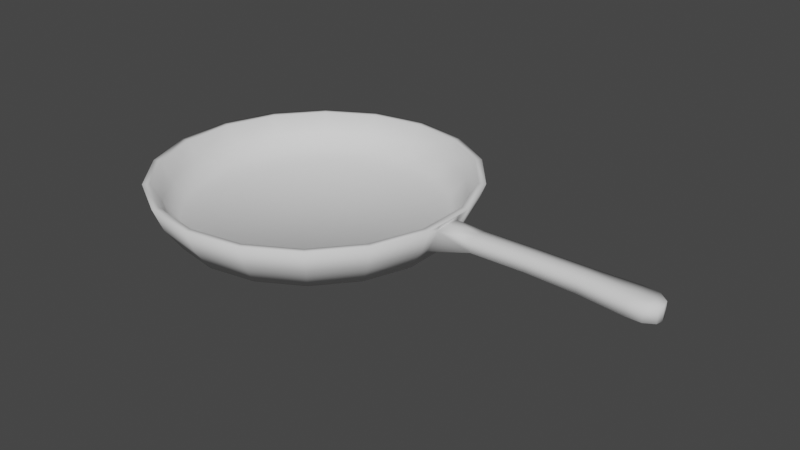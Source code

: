 # Source: pan.blend  (saved by Blender 2.93.20; exported with 4.5.12 LTS)
import bpy
from mathutils import Matrix  # noqa: F401  (used for matrix-valued properties, if any)

bpy.ops.wm.read_factory_settings(use_empty=True)
scene = bpy.context.scene
scene.name = 'Scene'

# ---- world
world_world = bpy.data.worlds.new('World'); scene.world = world_world
world_world.use_nodes = True; world_world.node_tree.nodes.clear()
_N = world_world.node_tree.nodes; _L = world_world.node_tree.links
n0 = _N.new('ShaderNodeOutputWorld'); n0.name = 'World Output'; n0.location = (300, 300)
n1 = _N.new('ShaderNodeBackground'); n1.name = 'Background'; n1.location = (10, 300)
n1.inputs[0].default_value = (0.05088, 0.05088, 0.05088, 1.0)
_L.new(n1.outputs[0], n0.inputs[0])
n0.is_active_output = True
world_world.color = (0.05088, 0.05088, 0.05088)
world_world.use_sun_shadow = False
world_world.sun_shadow_jitter_overblur = 0.0

# ---- meshes
me_cylinder = bpy.data.meshes.new('Cylinder')
me_cylinder.from_pydata([(0.02296, 0.3401, 0.01562), (0.02296, 0.4015, 0.129), (0.1393, 0.3196, 0.01562), (0.1603, 0.3773, 0.129), (0.2416, 0.2605, 0.01562), (0.2811, 0.3076, 0.129), (0.3175, 0.17, 0.01562), (0.3707, 0.2008, 0.129), (0.3579, 0.05905, 0.01562), (0.4184, 0.06973, 0.129), (0.3579, -0.05905, 0.01562), (0.4184, -0.06973, 0.129), (0.3175, -0.17, 0.01562), (0.3707, -0.2008, 0.129), (0.2416, -0.2605, 0.01562), (0.2811, -0.3076, 0.129), (0.1393, -0.3196, 0.01562), (0.1603, -0.3773, 0.129), (0.02296, -0.3401, 0.01562), (0.02296, -0.4015, 0.129), (-0.09336, -0.3196, 0.01562), (-0.1144, -0.3773, 0.129), (-0.1956, -0.2605, 0.01562), (-0.2352, -0.3076, 0.129), (-0.2716, -0.17, 0.01562), (-0.3248, -0.2008, 0.129), (-0.312, -0.05905, 0.01562), (-0.3725, -0.06973, 0.129), (-0.312, 0.05905, 0.01562), (-0.3725, 0.06973, 0.129), (-0.2716, 0.17, 0.01562), (-0.3248, 0.2008, 0.129), (-0.1956, 0.2605, 0.01562), (-0.2352, 0.3076, 0.129), (-0.09336, 0.3196, 0.01562), (-0.1144, 0.3773, 0.129), (0.154, 0.36, 0.129), (0.02296, 0.3831, 0.129), (0.2692, 0.2935, 0.129), (0.3547, 0.1915, 0.129), (0.4002, 0.06652, 0.129), (0.4002, -0.06652, 0.129), (0.3547, -0.1915, 0.129), (0.2692, -0.2935, 0.129), (0.154, -0.36, 0.129), (0.02296, -0.3831, 0.129), (-0.1081, -0.36, 0.129), (-0.2233, -0.2935, 0.129), (-0.3088, -0.1915, 0.129), (-0.3543, -0.06652, 0.129), (-0.3543, 0.06652, 0.129), (-0.3088, 0.1915, 0.129), (-0.2233, 0.2935, 0.129), (-0.1081, 0.36, 0.129), (0.1339, 0.3049, 0.03457), (0.02296, 0.3244, 0.03457), (0.2315, 0.2485, 0.03457), (0.3039, 0.1622, 0.03457), (0.3425, 0.05634, 0.03457), (0.3425, -0.05634, 0.03457), (0.3039, -0.1622, 0.03457), (0.2315, -0.2485, 0.03457), (0.1339, -0.3049, 0.03457), (0.02296, -0.3244, 0.03457), (-0.08801, -0.3049, 0.03457), (-0.1856, -0.2485, 0.03457), (-0.258, -0.1622, 0.03457), (-0.2966, -0.05634, 0.03457), (-0.2966, 0.05634, 0.03457), (-0.258, 0.1622, 0.03457), (-0.1856, 0.2485, 0.03457), (-0.08801, 0.3049, 0.03457), (0.02296, 0.379, 0.07229), (0.1526, 0.3561, 0.07229), (0.2666, 0.2903, 0.07229), (0.3512, 0.1895, 0.07229), (0.3962, 0.06581, 0.07229), (0.3962, -0.06581, 0.07229), (0.3512, -0.1895, 0.07229), (0.2666, -0.2903, 0.07229), (0.1526, -0.3561, 0.07229), (0.02296, -0.379, 0.07229), (-0.1067, -0.3561, 0.07229), (-0.2206, -0.2903, 0.07229), (-0.3052, -0.1895, 0.07229), (-0.3503, -0.06581, 0.07229), (-0.3503, 0.06581, 0.07229), (-0.3052, 0.1895, 0.07229), (-0.2206, 0.2903, 0.07229), (-0.1067, 0.3561, 0.07229), (-0.2902, -0.1808, 0.08177), (-0.3331, -0.06278, 0.08177), (0.379, -0.06278, 0.08177), (0.3361, -0.1808, 0.08177), (-0.3331, 0.06278, 0.08177), (0.2554, -0.277, 0.08177), (-0.2902, 0.1808, 0.08177), (0.1466, -0.3397, 0.08177), (0.02296, 0.3616, 0.08177), (0.1466, 0.3397, 0.08177), (-0.2094, 0.277, 0.08177), (0.02296, -0.3616, 0.08177), (0.2554, 0.277, 0.08177), (-0.1007, 0.3397, 0.08177), (-0.1007, -0.3397, 0.08177), (0.3361, 0.1808, 0.08177), (-0.2094, -0.277, 0.08177), (0.379, 0.06278, 0.08177), (0.4184, -0.03486, 0.129), (0.3836, -0.0329, 0.05448), (0.3836, 0.0329, 0.05448), (0.4184, 0.03486, 0.129), (0.9058, -0.03437, 0.1167), (0.9052, -0.0329, 0.08091), (0.4128, -0.03437, 0.1148), (0.4128, 0.03437, 0.1148), (0.9052, 0.0329, 0.08091), (0.9058, 0.03437, 0.1167), (0.4936, -0.02516, 0.08571), (0.4945, -0.02628, 0.1178), (0.4945, 0.02628, 0.1178), (0.4936, 0.02516, 0.08571), (0.9325, 6.137e-09, 0.1144), (0.9319, 6.137e-09, 0.07932), (0.928, -0.01645, 0.07932), (0.9286, -0.01719, 0.1149), (0.9286, 0.01719, 0.1149), (0.928, 0.01645, 0.07932), (0.6308, -0.02566, 0.08865), (0.7565, -0.02695, 0.08594), (0.7566, -0.02815, 0.1205), (0.631, -0.02681, 0.1203), (0.7566, 0.02815, 0.1205), (0.631, 0.02681, 0.1203), (0.7565, 0.02695, 0.08594), (0.6308, 0.02566, 0.08865), (0.8677, -0.03543, 0.08261), (0.869, -0.03702, 0.1182), (0.869, 0.03702, 0.1182), (0.8677, 0.03543, 0.08261), (0.9058, 6.137e-09, 0.1203), (0.4128, 6.137e-09, 0.1184), (0.4945, 6.137e-09, 0.1214), (0.7566, 6.137e-09, 0.1241), (0.631, 6.137e-09, 0.1239), (0.869, 6.137e-09, 0.1218), (0.6308, 6.137e-09, 0.08126), (0.3836, 6.137e-09, 0.05448), (0.8677, 2.803e-09, 0.07523), (0.9052, 6.137e-09, 0.07353), (0.7565, 4.47e-09, 0.07856), (0.4936, 6.137e-09, 0.07833)], [], [(72, 1, 3, 73), (73, 3, 5, 74), (74, 5, 7, 75), (75, 7, 9, 76), (76, 9, 111, 115, 110), (77, 11, 13, 78), (78, 13, 15, 79), (79, 15, 17, 80), (80, 17, 19, 81), (81, 19, 21, 82), (82, 21, 23, 83), (83, 23, 25, 84), (84, 25, 27, 85), (85, 27, 29, 86), (86, 29, 31, 87), (87, 31, 33, 88), (29, 27, 49, 50), (88, 33, 35, 89), (89, 35, 1, 72), (0, 2, 4, 6, 8, 10, 12, 14, 16, 18, 20, 22, 24, 26, 28, 30, 32, 34), (91, 90, 66, 67), (5, 3, 36, 38), (15, 13, 42, 43), (25, 23, 47, 48), (35, 33, 52, 53), (111, 141, 115), (21, 19, 45, 46), (31, 29, 50, 51), (7, 5, 38, 39), (17, 15, 43, 44), (3, 1, 37, 36), (27, 25, 48, 49), (1, 35, 53, 37), (13, 11, 41, 42), (23, 21, 46, 47), (33, 31, 51, 52), (9, 7, 39, 40), (19, 17, 44, 45), (54, 55, 71, 70, 69, 68, 67, 66, 65, 64, 63, 62, 61, 60, 59, 58, 57, 56), (93, 92, 59, 60), (94, 91, 67, 68), (95, 93, 60, 61), (96, 94, 68, 69), (97, 95, 61, 62), (99, 98, 55, 54), (100, 96, 69, 70), (101, 97, 62, 63), (102, 99, 54, 56), (103, 100, 70, 71), (104, 101, 63, 64), (105, 102, 56, 57), (98, 103, 71, 55), (106, 104, 64, 65), (107, 105, 57, 58), (90, 106, 65, 66), (92, 107, 58, 59), (34, 89, 72, 0), (32, 88, 89, 34), (30, 87, 88, 32), (28, 86, 87, 30), (26, 85, 86, 28), (24, 84, 85, 26), (22, 83, 84, 24), (20, 82, 83, 22), (18, 81, 82, 20), (16, 80, 81, 18), (14, 79, 80, 16), (12, 78, 79, 14), (10, 77, 78, 12), (137, 136, 113, 112), (6, 75, 76, 8), (4, 74, 75, 6), (2, 73, 74, 4), (0, 72, 73, 2), (41, 40, 107, 92), (48, 47, 106, 90), (40, 39, 105, 107), (47, 46, 104, 106), (37, 53, 103, 98), (39, 38, 102, 105), (46, 45, 101, 104), (53, 52, 100, 103), (38, 36, 99, 102), (45, 44, 97, 101), (52, 51, 96, 100), (36, 37, 98, 99), (44, 43, 95, 97), (51, 50, 94, 96), (43, 42, 93, 95), (50, 49, 91, 94), (42, 41, 92, 93), (49, 48, 90, 91), (41, 11, 9, 40), (109, 114, 108, 11, 77), (8, 110, 147), (8, 76, 110), (77, 10, 109), (112, 113, 124, 125), (138, 145, 140, 117), (139, 138, 117, 116), (136, 148, 149, 113), (109, 147, 151, 118), (110, 115, 120, 121), (115, 141, 142, 120), (114, 109, 118, 119), (118, 151, 146, 128), (122, 123, 127, 126), (125, 124, 123, 122), (126, 127, 116, 117), (117, 140, 126), (113, 149, 124), (128, 146, 150, 129), (121, 120, 133, 135), (135, 133, 132, 134), (120, 142, 144, 133), (133, 144, 143, 132), (119, 118, 128, 131), (131, 128, 129, 130), (129, 150, 148, 136), (134, 132, 138, 139), (132, 143, 145, 138), (130, 129, 136, 137), (145, 143, 130, 137), (141, 111, 108), (108, 114, 141), (142, 141, 114, 119), (144, 142, 119, 131), (140, 145, 137, 112), (143, 144, 131, 130), (122, 140, 125), (151, 147, 110, 121), (123, 149, 127), (149, 148, 139, 116), (150, 146, 135, 134), (148, 150, 134, 139), (147, 109, 10), (10, 8, 147), (146, 151, 121, 135), (124, 149, 123), (127, 149, 116), (125, 140, 112), (126, 140, 122)])
me_cylinder.polygons.foreach_set('use_smooth', [True] * 142)
_uv = me_cylinder.uv_layers.new(name='UVMap')
_uv.uv.foreach_set('vector', [1.0, 0.75, 1.0, 1.0, 0.9444, 1.0, 0.9444, 0.75, 0.9444, 0.75, 0.9444, 1.0, 0.8889, 1.0, 0.8889, 0.75, 0.8889, 0.75, 0.8889, 1.0, 0.8333, 1.0, 0.8333, 0.75, 0.8333, 0.75, 0.8333, 1.0, 0.7778, 1.0, 0.7778, 0.75, 0.7778, 0.75, 0.7778, 1.0, 0.7639, 1.0, 0.7639, 0.9375, 0.7639, 0.75, 0.7222, 0.75, 0.7222, 1.0, 0.6667, 1.0, 0.6667, 0.75, 0.6667, 0.75, 0.6667, 1.0, 0.6111, 1.0, 0.6111, 0.75, 0.6111, 0.75, 0.6111, 1.0, 0.5556, 1.0, 0.5556, 0.75, 0.5556, 0.75, 0.5556, 1.0, 0.5, 1.0, 0.5, 0.75, 0.5, 0.75, 0.5, 1.0, 0.4444, 1.0, 0.4444, 0.75, 0.4444, 0.75, 0.4444, 1.0, 0.3889, 1.0, 0.3889, 0.75, 0.3889, 0.75, 0.3889, 1.0, 0.3333, 1.0, 0.3333, 0.75, 0.3333, 0.75, 0.3333, 1.0, 0.2778, 1.0, 0.2778, 0.75, 0.2778, 0.75, 0.2778, 1.0, 0.2222, 1.0, 0.2222, 0.75, 0.2222, 0.75, 0.2222, 1.0, 0.1667, 1.0, 0.1667, 0.75, 0.1667, 0.75, 0.1667, 1.0, 0.1111, 1.0, 0.1111, 0.75, 0.2222, 1.0, 0.2778, 1.0, 0.2778, 1.0, 0.2222, 1.0, 0.1111, 0.75, 0.1111, 1.0, 0.05556, 1.0, 0.05556, 0.75, 0.05556, 0.75, 0.05556, 1.0, -1.863e-07, 1.0, -1.863e-07, 0.75, 0.75, 0.49, 0.8321, 0.4755, 0.9043, 0.4339, 0.9578, 0.37, 0.9864, 0.2917, 0.9864, 0.2083, 0.9578, 0.13, 0.9043, 0.06615, 0.8321, 0.02447, 0.75, 0.01, 0.6679, 0.02447, 0.5957, 0.06615, 0.5422, 0.13, 0.5136, 0.2083, 0.5136, 0.2917, 0.5422, 0.37, 0.5957, 0.4339, 0.6679, 0.4755, 0.2778, 1.0, 0.3333, 1.0, 0.3333, 1.0, 0.2778, 1.0, 0.8889, 1.0, 0.9444, 1.0, 0.9444, 1.0, 0.8889, 1.0, 0.6111, 1.0, 0.6667, 1.0, 0.6667, 1.0, 0.6111, 1.0, 0.3333, 1.0, 0.3889, 1.0, 0.3889, 1.0, 0.3333, 1.0, 0.05556, 1.0, 0.1111, 1.0, 0.1111, 1.0, 0.05556, 1.0, 0.7639, 1.0, 0.75, 0.9375, 0.7639, 0.9375, 0.4444, 1.0, 0.5, 1.0, 0.5, 1.0, 0.4444, 1.0, 0.1667, 1.0, 0.2222, 1.0, 0.2222, 1.0, 0.1667, 1.0, 0.8333, 1.0, 0.8889, 1.0, 0.8889, 1.0, 0.8333, 1.0, 0.5556, 1.0, 0.6111, 1.0, 0.6111, 1.0, 0.5556, 1.0, 0.9444, 1.0, 1.0, 1.0, 1.0, 1.0, 0.9444, 1.0, 0.2778, 1.0, 0.3333, 1.0, 0.3333, 1.0, 0.2778, 1.0, -1.863e-07, 1.0, 0.05556, 1.0, 0.05556, 1.0, -1.863e-07, 1.0, 0.6667, 1.0, 0.7222, 1.0, 0.7222, 1.0, 0.6667, 1.0, 0.3889, 1.0, 0.4444, 1.0, 0.4444, 1.0, 0.3889, 1.0, 0.1111, 1.0, 0.1667, 1.0, 0.1667, 1.0, 0.1111, 1.0, 0.7778, 1.0, 0.8333, 1.0, 0.8333, 1.0, 0.7778, 1.0, 0.5, 1.0, 0.5556, 1.0, 0.5556, 1.0, 0.5, 1.0, 0.3321, 0.4755, 0.25, 0.49, 0.1679, 0.4755, 0.09573, 0.4339, 0.04215, 0.37, 0.01365, 0.2917, 0.01365, 0.2083, 0.04215, 0.13, 0.09573, 0.06615, 0.1679, 0.02447, 0.25, 0.01, 0.3321, 0.02447, 0.4043, 0.06615, 0.4578, 0.13, 0.4864, 0.2083, 0.4864, 0.2917, 0.4578, 0.37, 0.4043, 0.4339, 0.6667, 1.0, 0.7222, 1.0, 0.7222, 1.0, 0.6667, 1.0, 0.2222, 1.0, 0.2778, 1.0, 0.2778, 1.0, 0.2222, 1.0, 0.6111, 1.0, 0.6667, 1.0, 0.6667, 1.0, 0.6111, 1.0, 0.1667, 1.0, 0.2222, 1.0, 0.2222, 1.0, 0.1667, 1.0, 0.5556, 1.0, 0.6111, 1.0, 0.6111, 1.0, 0.5556, 1.0, 0.9444, 1.0, 1.0, 1.0, 1.0, 1.0, 0.9444, 1.0, 0.1111, 1.0, 0.1667, 1.0, 0.1667, 1.0, 0.1111, 1.0, 0.5, 1.0, 0.5556, 1.0, 0.5556, 1.0, 0.5, 1.0, 0.8889, 1.0, 0.9444, 1.0, 0.9444, 1.0, 0.8889, 1.0, 0.05556, 1.0, 0.1111, 1.0, 0.1111, 1.0, 0.05556, 1.0, 0.4444, 1.0, 0.5, 1.0, 0.5, 1.0, 0.4444, 1.0, 0.8333, 1.0, 0.8889, 1.0, 0.8889, 1.0, 0.8333, 1.0, -1.863e-07, 1.0, 0.05556, 1.0, 0.05556, 1.0, -1.863e-07, 1.0, 0.3889, 1.0, 0.4444, 1.0, 0.4444, 1.0, 0.3889, 1.0, 0.7778, 1.0, 0.8333, 1.0, 0.8333, 1.0, 0.7778, 1.0, 0.3333, 1.0, 0.3889, 1.0, 0.3889, 1.0, 0.3333, 1.0, 0.7222, 1.0, 0.7778, 1.0, 0.7778, 1.0, 0.7222, 1.0, 0.05556, 0.5, 0.05556, 0.75, -1.863e-07, 0.75, -1.863e-07, 0.5, 0.1111, 0.5, 0.1111, 0.75, 0.05556, 0.75, 0.05556, 0.5, 0.1667, 0.5, 0.1667, 0.75, 0.1111, 0.75, 0.1111, 0.5, 0.2222, 0.5, 0.2222, 0.75, 0.1667, 0.75, 0.1667, 0.5, 0.2778, 0.5, 0.2778, 0.75, 0.2222, 0.75, 0.2222, 0.5, 0.3333, 0.5, 0.3333, 0.75, 0.2778, 0.75, 0.2778, 0.5, 0.3889, 0.5, 0.3889, 0.75, 0.3333, 0.75, 0.3333, 0.5, 0.4444, 0.5, 0.4444, 0.75, 0.3889, 0.75, 0.3889, 0.5, 0.5, 0.5, 0.5, 0.75, 0.4444, 0.75, 0.4444, 0.5, 0.5556, 0.5, 0.5556, 0.75, 0.5, 0.75, 0.5, 0.5, 0.6111, 0.5, 0.6111, 0.75, 0.5556, 0.75, 0.5556, 0.5, 0.6667, 0.5, 0.6667, 0.75, 0.6111, 0.75, 0.6111, 0.5, 0.7222, 0.5, 0.7222, 0.75, 0.6667, 0.75, 0.6667, 0.5, 0.7361, 0.9375, 0.7361, 0.75, 0.7361, 0.75, 0.7361, 0.9375, 0.8333, 0.5, 0.8333, 0.75, 0.7778, 0.75, 0.7778, 0.5, 0.8889, 0.5, 0.8889, 0.75, 0.8333, 0.75, 0.8333, 0.5, 0.9444, 0.5, 0.9444, 0.75, 0.8889, 0.75, 0.8889, 0.5, 1.0, 0.5, 1.0, 0.75, 0.9444, 0.75, 0.9444, 0.5, 0.7222, 1.0, 0.7778, 1.0, 0.7778, 1.0, 0.7222, 1.0, 0.3333, 1.0, 0.3889, 1.0, 0.3889, 1.0, 0.3333, 1.0, 0.7778, 1.0, 0.8333, 1.0, 0.8333, 1.0, 0.7778, 1.0, 0.3889, 1.0, 0.4444, 1.0, 0.4444, 1.0, 0.3889, 1.0, -1.863e-07, 1.0, 0.05556, 1.0, 0.05556, 1.0, -1.863e-07, 1.0, 0.8333, 1.0, 0.8889, 1.0, 0.8889, 1.0, 0.8333, 1.0, 0.4444, 1.0, 0.5, 1.0, 0.5, 1.0, 0.4444, 1.0, 0.05556, 1.0, 0.1111, 1.0, 0.1111, 1.0, 0.05556, 1.0, 0.8889, 1.0, 0.9444, 1.0, 0.9444, 1.0, 0.8889, 1.0, 0.5, 1.0, 0.5556, 1.0, 0.5556, 1.0, 0.5, 1.0, 0.1111, 1.0, 0.1667, 1.0, 0.1667, 1.0, 0.1111, 1.0, 0.9444, 1.0, 1.0, 1.0, 1.0, 1.0, 0.9444, 1.0, 0.5556, 1.0, 0.6111, 1.0, 0.6111, 1.0, 0.5556, 1.0, 0.1667, 1.0, 0.2222, 1.0, 0.2222, 1.0, 0.1667, 1.0, 0.6111, 1.0, 0.6667, 1.0, 0.6667, 1.0, 0.6111, 1.0, 0.2222, 1.0, 0.2778, 1.0, 0.2778, 1.0, 0.2222, 1.0, 0.6667, 1.0, 0.7222, 1.0, 0.7222, 1.0, 0.6667, 1.0, 0.2778, 1.0, 0.3333, 1.0, 0.3333, 1.0, 0.2778, 1.0, 0.7222, 1.0, 0.7222, 1.0, 0.7778, 1.0, 0.7778, 1.0, 0.7361, 0.75, 0.7361, 0.9375, 0.7361, 1.0, 0.7222, 1.0, 0.7222, 0.75, 0.7778, 0.5, 0.7639, 0.75, 0.75, 0.75, 0.7778, 0.5, 0.7778, 0.75, 0.7639, 0.75, 0.7222, 0.75, 0.7222, 0.5, 0.7361, 0.75, 0.7361, 0.9375, 0.7361, 0.75, 0.7431, 0.75, 0.7431, 0.9375, 0.7639, 0.9375, 0.75, 0.9375, 0.75, 0.9375, 0.7639, 0.9375, 0.7639, 0.75, 0.7639, 0.9375, 0.7639, 0.9375, 0.7639, 0.75, 0.7361, 0.75, 0.75, 0.75, 0.75, 0.75, 0.7361, 0.75, 0.7361, 0.75, 0.75, 0.75, 0.75, 0.75, 0.7361, 0.75, 0.7639, 0.75, 0.7639, 0.9375, 0.7639, 0.9375, 0.7639, 0.75, 0.7639, 0.9375, 0.75, 0.9375, 0.75, 0.9375, 0.7639, 0.9375, 0.7361, 0.9375, 0.7361, 0.75, 0.7361, 0.75, 0.7361, 0.9375, 0.7361, 0.75, 0.75, 0.75, 0.75, 0.75, 0.7361, 0.75, 0.75, 0.9375, 0.75, 0.75, 0.7569, 0.75, 0.7569, 0.9375, 0.7431, 0.9375, 0.7431, 0.75, 0.75, 0.75, 0.75, 0.9375, 0.7569, 0.9375, 0.7569, 0.75, 0.7639, 0.75, 0.7639, 0.9375, 0.7639, 0.9375, 0.75, 0.9375, 0.7569, 0.9375, 0.7361, 0.75, 0.75, 0.75, 0.7431, 0.75, 0.7361, 0.75, 0.75, 0.75, 0.75, 0.75, 0.7361, 0.75, 0.7639, 0.75, 0.7639, 0.9375, 0.7639, 0.9375, 0.7639, 0.75, 0.7639, 0.75, 0.7639, 0.9375, 0.7639, 0.9375, 0.7639, 0.75, 0.7639, 0.9375, 0.75, 0.9375, 0.75, 0.9375, 0.7639, 0.9375, 0.7639, 0.9375, 0.75, 0.9375, 0.75, 0.9375, 0.7639, 0.9375, 0.7361, 0.9375, 0.7361, 0.75, 0.7361, 0.75, 0.7361, 0.9375, 0.7361, 0.9375, 0.7361, 0.75, 0.7361, 0.75, 0.7361, 0.9375, 0.7361, 0.75, 0.75, 0.75, 0.75, 0.75, 0.7361, 0.75, 0.7639, 0.75, 0.7639, 0.9375, 0.7639, 0.9375, 0.7639, 0.75, 0.7639, 0.9375, 0.75, 0.9375, 0.75, 0.9375, 0.7639, 0.9375, 0.7361, 0.9375, 0.7361, 0.75, 0.7361, 0.75, 0.7361, 0.9375, 0.75, 0.9375, 0.75, 0.9375, 0.7361, 0.9375, 0.7361, 0.9375, 0.75, 0.9375, 0.7639, 1.0, 0.7361, 1.0, 0.7361, 1.0, 0.7361, 0.9375, 0.75, 0.9375, 0.75, 0.9375, 0.75, 0.9375, 0.7361, 0.9375, 0.7361, 0.9375, 0.75, 0.9375, 0.75, 0.9375, 0.7361, 0.9375, 0.7361, 0.9375, 0.75, 0.9375, 0.75, 0.9375, 0.7361, 0.9375, 0.7361, 0.9375, 0.75, 0.9375, 0.75, 0.9375, 0.7361, 0.9375, 0.7361, 0.9375, 0.75, 0.9375, 0.75, 0.9375, 0.7431, 0.9375, 0.75, 0.75, 0.75, 0.75, 0.7639, 0.75, 0.7639, 0.75, 0.75, 0.75, 0.75, 0.75, 0.7569, 0.75, 0.75, 0.75, 0.75, 0.75, 0.7639, 0.75, 0.7639, 0.75, 0.75, 0.75, 0.75, 0.75, 0.7639, 0.75, 0.7639, 0.75, 0.75, 0.75, 0.75, 0.75, 0.7639, 0.75, 0.7639, 0.75, 0.75, 0.75, 0.7361, 0.75, 0.7222, 0.5, 0.7222, 0.5, 0.7778, 0.5, 0.75, 0.75, 0.75, 0.75, 0.75, 0.75, 0.7639, 0.75, 0.7639, 0.75, 0.7431, 0.75, 0.75, 0.75, 0.75, 0.75, 0.7569, 0.75, 0.75, 0.75, 0.7639, 0.75, 0.7431, 0.9375, 0.75, 0.9375, 0.7361, 0.9375, 0.7569, 0.9375, 0.75, 0.9375, 0.75, 0.9375])
me_cylinder.use_remesh_fix_poles = True
me_cylinder.use_remesh_preserve_attributes = False
me_cylinder.update()

# ---- objects
ob_pan = bpy.data.objects.new('pan', me_cylinder)

# ---- transforms, parenting, visibility, modifiers, constraints
ob_pan.location = (0.0, 0.0, 0.0)
ob_pan.scale = (0.6251, 0.6251, 0.6251)

# ---- collection membership
scene.collection.objects.link(ob_pan)

# ---- scene / render settings (as saved in the file)
scene.frame_start = 1; scene.frame_end = 250; scene.frame_set(1)
scene.render.engine = 'BLENDER_EEVEE_NEXT'
scene.cycles.use_denoising = False
scene.cycles.samples = 128
scene.cycles.sampling_pattern = 'TABULATED_SOBOL'
scene.cycles.use_adaptive_sampling = False
scene.cycles.use_light_tree = False
scene.view_settings.view_transform = 'Filmic'
bpy.context.view_layer.update()

# ---- added for rendering (the .blend has no active camera and no usable light): camera, sun
cam_auto = bpy.data.cameras.new('AutoCamera')
cam_auto.lens = 50.0
cam_auto.sensor_width = 36.0
cam_auto.clip_end = 1000.0
ob_auto_camera = bpy.data.objects.new('AutoCamera', cam_auto)
scene.collection.objects.link(ob_auto_camera)
ob_auto_camera.location = (1.06366, -1.06636, 0.756097)
ob_auto_camera.rotation_euler = (1.09748, -7.21219e-08, 0.694738)
scene.camera = ob_auto_camera
light_auto_sun = bpy.data.lights.new('AutoSun', 'SUN')
light_auto_sun.energy = 3.0
light_auto_sun.angle = 0.0523599
ob_auto_sun = bpy.data.objects.new('AutoSun', light_auto_sun)
scene.collection.objects.link(ob_auto_sun)
ob_auto_sun.rotation_euler = (0.872665, 0.174533, 0.523599)
bpy.context.view_layer.update()
